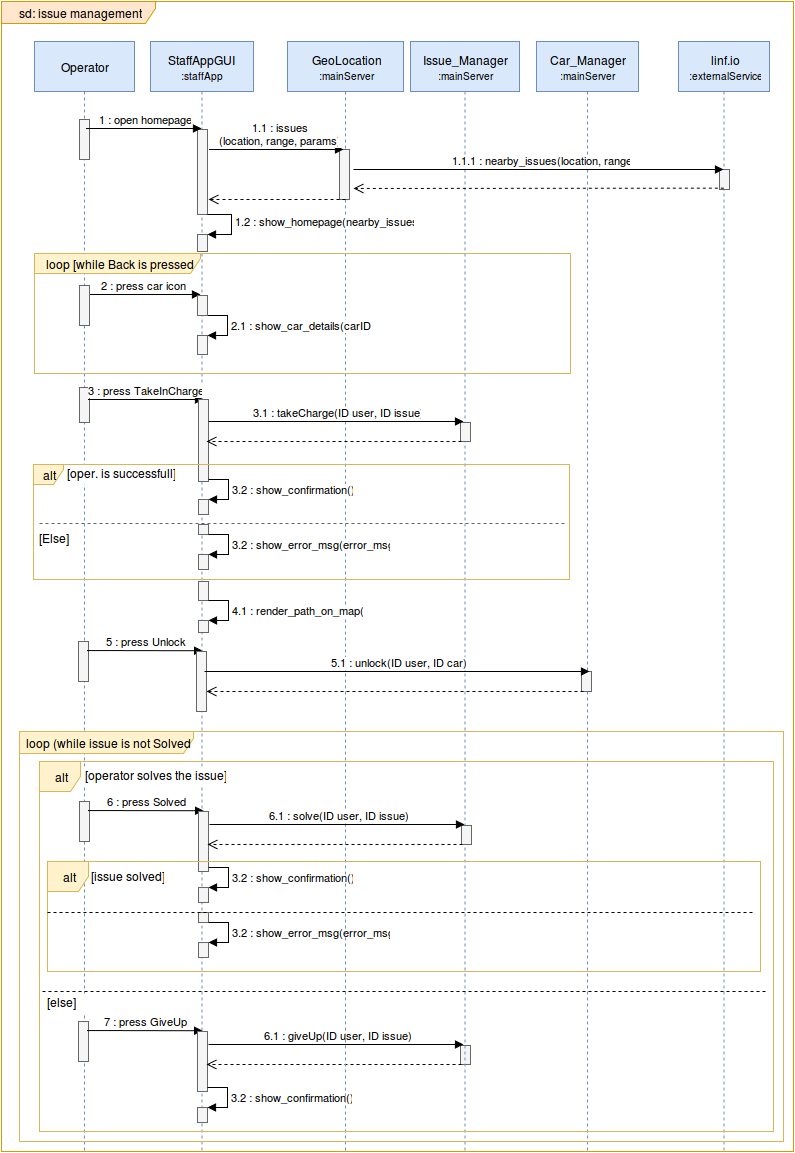

The diagram above was exported from draw.io. Its source (the exported page's mxGraphModel, read from the mxfile embedded in the PNG):
<mxGraphModel dx="1029" dy="516" grid="1" gridSize="10" guides="1" tooltips="1" connect="1" arrows="1" fold="1" page="1" pageScale="1" pageWidth="826" pageHeight="1169" background="#ffffff" math="0" shadow="0">
  <root>
    <mxCell id="0" />
    <mxCell id="1" parent="0" />
    <mxCell id="12" value="Operator" style="shape=umlLifeline;perimeter=lifelinePerimeter;whiteSpace=wrap;html=1;container=1;collapsible=0;recursiveResize=0;outlineConnect=0;glass=0;strokeColor=#6c8ebf;strokeWidth=1;fillColor=#dae8fc;fontColor=#000000;align=center;size=50;" parent="1" vertex="1">
      <mxGeometry x="51" y="52" width="100" height="1110" as="geometry" />
    </mxCell>
    <mxCell id="289" value="" style="html=1;points=[];perimeter=orthogonalPerimeter;glass=0;strokeColor=#666666;strokeWidth=1;fillColor=#f5f5f5;fontColor=#000000;align=center;" parent="12" vertex="1">
      <mxGeometry x="44" y="600" width="10" height="40" as="geometry" />
    </mxCell>
    <mxCell id="288" value="5 : press Unlock&lt;br&gt;" style="html=1;verticalAlign=bottom;endArrow=block;strokeWidth=1;fontColor=#000000;entryX=0.52;entryY=0.429;entryPerimeter=0;" parent="12" edge="1">
      <mxGeometry x="52.5" y="609" as="geometry">
        <mxPoint x="52.5" y="609" as="sourcePoint" />
        <mxPoint x="168.1034482758621" y="609.2413793103449" as="targetPoint" />
      </mxGeometry>
    </mxCell>
    <mxCell id="300" value="" style="html=1;points=[];perimeter=orthogonalPerimeter;glass=0;strokeColor=#666666;strokeWidth=1;fillColor=#f5f5f5;fontColor=#000000;align=center;" parent="12" vertex="1">
      <mxGeometry x="45" y="760" width="10" height="40" as="geometry" />
    </mxCell>
    <mxCell id="301" value="6 : press Solved&lt;br&gt;" style="html=1;verticalAlign=bottom;endArrow=block;strokeWidth=1;fontColor=#000000;entryX=0.52;entryY=0.429;entryPerimeter=0;" parent="12" edge="1">
      <mxGeometry x="2.5" y="689" as="geometry">
        <mxPoint x="53.5" y="769" as="sourcePoint" />
        <mxPoint x="169.1034482758621" y="769.2413793103449" as="targetPoint" />
      </mxGeometry>
    </mxCell>
    <mxCell id="13" value="StaffAppGUI&lt;br&gt;&lt;font style=&quot;font-size: 10px&quot;&gt;:staffApp&lt;/font&gt;&lt;br&gt;" style="shape=umlLifeline;perimeter=lifelinePerimeter;whiteSpace=wrap;html=1;container=1;collapsible=0;recursiveResize=0;outlineConnect=0;glass=0;strokeColor=#6c8ebf;strokeWidth=1;fillColor=#dae8fc;fontColor=#000000;align=center;size=50;" parent="1" vertex="1">
      <mxGeometry x="167" y="52" width="103" height="1110" as="geometry" />
    </mxCell>
    <mxCell id="290" value="" style="html=1;points=[];perimeter=orthogonalPerimeter;glass=0;strokeColor=#666666;strokeWidth=1;fillColor=#f5f5f5;fontColor=#000000;align=center;" parent="13" vertex="1">
      <mxGeometry x="46" y="610" width="10" height="60" as="geometry" />
    </mxCell>
    <mxCell id="299" value="[operator solves the issue]" style="text;html=1;resizable=0;points=[];autosize=1;align=left;verticalAlign=top;spacingTop=-4;fontColor=#000000;fillColor=#ffffff;" parent="13" vertex="1">
      <mxGeometry x="-67" y="725" width="160" height="20" as="geometry" />
    </mxCell>
    <mxCell id="302" value="" style="html=1;points=[];perimeter=orthogonalPerimeter;glass=0;strokeColor=#666666;strokeWidth=1;fillColor=#f5f5f5;fontColor=#000000;align=center;" parent="13" vertex="1">
      <mxGeometry x="48" y="770" width="10" height="60" as="geometry" />
    </mxCell>
    <mxCell id="307" value="" style="html=1;points=[];perimeter=orthogonalPerimeter;glass=0;strokeColor=#666666;strokeWidth=1;fillColor=#f5f5f5;fontColor=#000000;align=center;" parent="13" vertex="1">
      <mxGeometry x="48" y="846.0344827586207" width="10" height="15" as="geometry" />
    </mxCell>
    <mxCell id="308" value="&lt;font style=&quot;font-size: 11px&quot;&gt;3.2 : show_confirmation()&lt;br&gt;&lt;/font&gt;" style="edgeStyle=orthogonalEdgeStyle;html=1;align=left;spacingLeft=2;endArrow=block;rounded=0;entryX=1;entryY=0;strokeColor=#000000;strokeWidth=1;fontColor=#000000;" parent="13" target="307" edge="1">
      <mxGeometry x="-397" y="521.0344827586207" as="geometry">
        <mxPoint x="57.931034482758605" y="825.896551724138" as="sourcePoint" />
        <Array as="points">
          <mxPoint x="78" y="826.0344827586207" />
        </Array>
        <mxPoint x="20" as="offset" />
      </mxGeometry>
    </mxCell>
    <mxCell id="309" value="" style="html=1;points=[];perimeter=orthogonalPerimeter;glass=0;strokeColor=#666666;strokeWidth=1;fillColor=#f5f5f5;fontColor=#000000;align=center;" parent="13" vertex="1">
      <mxGeometry x="48" y="871.0344827586207" width="10" height="10" as="geometry" />
    </mxCell>
    <mxCell id="310" value="" style="html=1;points=[];perimeter=orthogonalPerimeter;glass=0;strokeColor=#666666;strokeWidth=1;fillColor=#f5f5f5;fontColor=#000000;align=center;" parent="13" vertex="1">
      <mxGeometry x="48" y="901.0344827586207" width="10" height="15" as="geometry" />
    </mxCell>
    <mxCell id="311" value="&lt;font style=&quot;font-size: 11px&quot;&gt;3.2 : show_error_msg(error_msg)&lt;br&gt;&lt;/font&gt;" style="edgeStyle=orthogonalEdgeStyle;html=1;align=left;spacingLeft=2;endArrow=block;rounded=0;entryX=1;entryY=0;strokeColor=#000000;strokeWidth=1;fontColor=#000000;" parent="13" target="310" edge="1">
      <mxGeometry x="-797" y="446.0344827586207" as="geometry">
        <mxPoint x="57.931034482758605" y="881.0689655172414" as="sourcePoint" />
        <Array as="points">
          <mxPoint x="78" y="881.0344827586207" />
        </Array>
        <mxPoint x="20" as="offset" />
      </mxGeometry>
    </mxCell>
    <mxCell id="314" value="" style="html=1;points=[];perimeter=orthogonalPerimeter;glass=0;strokeColor=#666666;strokeWidth=1;fillColor=#f5f5f5;fontColor=#000000;align=center;" parent="13" vertex="1">
      <mxGeometry x="-72" y="980" width="10" height="40" as="geometry" />
    </mxCell>
    <mxCell id="315" value="7 : press GiveUp&lt;br&gt;" style="html=1;verticalAlign=bottom;endArrow=block;strokeWidth=1;fontColor=#000000;entryX=0.52;entryY=0.429;entryPerimeter=0;" parent="13" edge="1">
      <mxGeometry x="-165.5" y="829" as="geometry">
        <mxPoint x="-63.5" y="989" as="sourcePoint" />
        <mxPoint x="52.10344827586209" y="989.2413793103449" as="targetPoint" />
      </mxGeometry>
    </mxCell>
    <mxCell id="316" value="" style="html=1;points=[];perimeter=orthogonalPerimeter;glass=0;strokeColor=#666666;strokeWidth=1;fillColor=#f5f5f5;fontColor=#000000;align=center;" parent="13" vertex="1">
      <mxGeometry x="47" y="990" width="10" height="60" as="geometry" />
    </mxCell>
    <mxCell id="317" value="" style="html=1;points=[];perimeter=orthogonalPerimeter;glass=0;strokeColor=#666666;strokeWidth=1;fillColor=#f5f5f5;fontColor=#000000;align=center;" parent="13" vertex="1">
      <mxGeometry x="47" y="1066.0344827586207" width="10" height="15" as="geometry" />
    </mxCell>
    <mxCell id="318" value="&lt;font style=&quot;font-size: 11px&quot;&gt;3.2 : show_confirmation()&lt;br&gt;&lt;/font&gt;" style="edgeStyle=orthogonalEdgeStyle;html=1;align=left;spacingLeft=2;endArrow=block;rounded=0;entryX=1;entryY=0;strokeColor=#000000;strokeWidth=1;fontColor=#000000;" parent="13" target="317" edge="1">
      <mxGeometry x="-565" y="661.0344827586207" as="geometry">
        <mxPoint x="56.931034482758605" y="1046.1379310344828" as="sourcePoint" />
        <Array as="points">
          <mxPoint x="77" y="1046.0344827586207" />
        </Array>
        <mxPoint x="20" as="offset" />
      </mxGeometry>
    </mxCell>
    <mxCell id="319" value="" style="html=1;points=[];perimeter=orthogonalPerimeter;glass=0;strokeColor=#666666;strokeWidth=1;fillColor=#f5f5f5;fontColor=#000000;align=center;" parent="13" vertex="1">
      <mxGeometry x="310" y="1004" width="10" height="19" as="geometry" />
    </mxCell>
    <mxCell id="320" value="6.1 : giveUp(ID user, ID issue)&lt;br&gt;" style="html=1;verticalAlign=bottom;endArrow=block;strokeWidth=1;fontColor=#000000;" parent="13" edge="1">
      <mxGeometry x="-212.5" y="873" as="geometry">
        <mxPoint x="58" y="1003" as="sourcePoint" />
        <mxPoint x="313" y="1003" as="targetPoint" />
      </mxGeometry>
    </mxCell>
    <mxCell id="321" value="" style="html=1;verticalAlign=bottom;endArrow=open;dashed=1;endSize=8;strokeWidth=1;fontColor=#000000;" parent="13" edge="1">
      <mxGeometry x="260.16666666666674" y="958" as="geometry">
        <mxPoint x="56" y="1023" as="targetPoint" />
        <mxPoint x="311" y="1023" as="sourcePoint" />
      </mxGeometry>
    </mxCell>
    <mxCell id="14" value="Issue_Manager&lt;br&gt;&lt;font style=&quot;font-size: 10px&quot;&gt;:mainServer&lt;/font&gt;&lt;br&gt;" style="shape=umlLifeline;perimeter=lifelinePerimeter;whiteSpace=wrap;html=1;container=1;collapsible=0;recursiveResize=0;outlineConnect=0;glass=0;strokeColor=#6c8ebf;strokeWidth=1;fillColor=#dae8fc;fontColor=#000000;align=center;size=50;" parent="1" vertex="1">
      <mxGeometry x="427" y="52" width="109" height="1110" as="geometry" />
    </mxCell>
    <mxCell id="275" value="" style="html=1;points=[];perimeter=orthogonalPerimeter;glass=0;strokeColor=#666666;strokeWidth=1;fillColor=#f5f5f5;fontColor=#000000;align=center;" parent="14" vertex="1">
      <mxGeometry x="50" y="381" width="10" height="19" as="geometry" />
    </mxCell>
    <mxCell id="45" value="sd: issue management&lt;br&gt;" style="shape=umlFrame;whiteSpace=wrap;html=1;glass=0;strokeColor=#d79b00;strokeWidth=1;fillColor=#ffe6cc;fontColor=#000000;align=center;width=154;height=22;" parent="1" vertex="1">
      <mxGeometry x="18" y="12" width="792" height="1150" as="geometry" />
    </mxCell>
    <mxCell id="93" value="Car_Manager&lt;br&gt;&lt;font style=&quot;font-size: 10px&quot;&gt;:mainServer&lt;/font&gt;&lt;br&gt;" style="shape=umlLifeline;perimeter=lifelinePerimeter;whiteSpace=wrap;html=1;container=1;collapsible=0;recursiveResize=0;outlineConnect=0;glass=0;strokeColor=#6c8ebf;strokeWidth=1;fillColor=#dae8fc;fontColor=#000000;align=center;size=50;" parent="1" vertex="1">
      <mxGeometry x="553" y="52" width="102" height="1110" as="geometry" />
    </mxCell>
    <mxCell id="291" value="" style="html=1;points=[];perimeter=orthogonalPerimeter;glass=0;strokeColor=#666666;strokeWidth=1;fillColor=#f5f5f5;fontColor=#000000;align=center;" parent="93" vertex="1">
      <mxGeometry x="45" y="630" width="10" height="20" as="geometry" />
    </mxCell>
    <mxCell id="216" value="linf.io&lt;br&gt;&lt;font style=&quot;font-size: 10px&quot;&gt;:externalService&lt;/font&gt;&lt;br&gt;" style="shape=umlLifeline;perimeter=lifelinePerimeter;whiteSpace=wrap;html=1;container=1;collapsible=0;recursiveResize=0;outlineConnect=0;glass=0;strokeColor=#6c8ebf;strokeWidth=1;fillColor=#dae8fc;fontColor=#000000;align=center;size=50;" parent="1" vertex="1">
      <mxGeometry x="695" y="52" width="91" height="1110" as="geometry" />
    </mxCell>
    <mxCell id="235" value="" style="html=1;points=[];perimeter=orthogonalPerimeter;glass=0;strokeColor=#666666;strokeWidth=1;fillColor=#f5f5f5;fontColor=#000000;align=center;" parent="216" vertex="1">
      <mxGeometry x="41" y="128" width="10" height="20" as="geometry" />
    </mxCell>
    <mxCell id="223" value="GeoLocation&lt;br&gt;&lt;font style=&quot;font-size: 10px&quot;&gt;:mainServer&lt;/font&gt;&lt;br&gt;" style="shape=umlLifeline;perimeter=lifelinePerimeter;whiteSpace=wrap;html=1;container=1;collapsible=0;recursiveResize=0;outlineConnect=0;glass=0;strokeColor=#6c8ebf;strokeWidth=1;fillColor=#dae8fc;fontColor=#000000;align=center;size=50;" parent="1" vertex="1">
      <mxGeometry x="304" y="52" width="116" height="1110" as="geometry" />
    </mxCell>
    <mxCell id="230" value="" style="html=1;points=[];perimeter=orthogonalPerimeter;glass=0;strokeColor=#666666;strokeWidth=1;fillColor=#f5f5f5;fontColor=#000000;align=center;" parent="1" vertex="1">
      <mxGeometry x="96" y="130" width="10" height="40" as="geometry" />
    </mxCell>
    <mxCell id="231" value="" style="html=1;points=[];perimeter=orthogonalPerimeter;glass=0;strokeColor=#666666;strokeWidth=1;fillColor=#f5f5f5;fontColor=#000000;align=center;" parent="1" vertex="1">
      <mxGeometry x="214" y="140" width="10" height="85" as="geometry" />
    </mxCell>
    <mxCell id="232" value="" style="html=1;points=[];perimeter=orthogonalPerimeter;glass=0;strokeColor=#666666;strokeWidth=1;fillColor=#f5f5f5;fontColor=#000000;align=center;" parent="1" vertex="1">
      <mxGeometry x="214" y="245" width="10" height="17" as="geometry" />
    </mxCell>
    <mxCell id="233" value="&lt;font style=&quot;font-size: 11px&quot;&gt;1.2 : show_homepage(nearby_issues)&lt;br&gt;&lt;/font&gt;" style="edgeStyle=orthogonalEdgeStyle;html=1;align=left;spacingLeft=2;endArrow=block;rounded=0;entryX=1;entryY=0;strokeColor=#000000;strokeWidth=1;fontColor=#000000;" parent="1" target="232" edge="1">
      <mxGeometry y="-28" as="geometry">
        <mxPoint x="224" y="225" as="sourcePoint" />
        <Array as="points">
          <mxPoint x="248" y="225" />
        </Array>
        <mxPoint x="24" y="-3" as="offset" />
      </mxGeometry>
    </mxCell>
    <mxCell id="234" value="" style="html=1;points=[];perimeter=orthogonalPerimeter;glass=0;strokeColor=#666666;strokeWidth=1;fillColor=#f5f5f5;fontColor=#000000;align=center;" parent="1" vertex="1">
      <mxGeometry x="356" y="160" width="10" height="50" as="geometry" />
    </mxCell>
    <mxCell id="236" value="1 : open homepage&lt;br&gt;" style="html=1;verticalAlign=bottom;endArrow=block;strokeWidth=1;fontColor=#000000;" parent="1" edge="1">
      <mxGeometry x="102.5" y="139" as="geometry">
        <mxPoint x="102.5" y="139" as="sourcePoint" />
        <mxPoint x="218" y="139" as="targetPoint" />
      </mxGeometry>
    </mxCell>
    <mxCell id="237" value="1.1 : issues&lt;br&gt;(location, range, params)&lt;br&gt;" style="html=1;verticalAlign=bottom;endArrow=block;strokeWidth=1;fontColor=#000000;" parent="1" edge="1">
      <mxGeometry x="-27" y="-15" as="geometry">
        <mxPoint x="225.5" y="160" as="sourcePoint" />
        <mxPoint x="360" y="160" as="targetPoint" />
        <mxPoint x="1" as="offset" />
      </mxGeometry>
    </mxCell>
    <mxCell id="238" value="1.1.1 : nearby_issues(location, range)&lt;br&gt;" style="html=1;verticalAlign=bottom;endArrow=block;strokeWidth=1;fontColor=#000000;" parent="1" edge="1">
      <mxGeometry x="122" y="5" as="geometry">
        <mxPoint x="370" y="180" as="sourcePoint" />
        <mxPoint x="740" y="180" as="targetPoint" />
        <mxPoint x="1" as="offset" />
      </mxGeometry>
    </mxCell>
    <mxCell id="239" value="" style="html=1;verticalAlign=bottom;endArrow=open;dashed=1;endSize=8;strokeWidth=1;fontColor=#000000;exitX=0.495;exitY=0.095;exitPerimeter=0;" parent="1" edge="1">
      <mxGeometry x="640.1666666666667" y="199.00000000000006" as="geometry">
        <mxPoint x="370" y="199" as="targetPoint" />
        <mxPoint x="740.3333333333335" y="198.66666666666674" as="sourcePoint" />
      </mxGeometry>
    </mxCell>
    <mxCell id="240" value="" style="html=1;verticalAlign=bottom;endArrow=open;dashed=1;endSize=8;strokeWidth=1;fontColor=#000000;" parent="1" edge="1">
      <mxGeometry x="487.16666666666674" y="210.00000000000006" as="geometry">
        <mxPoint x="225" y="210" as="targetPoint" />
        <mxPoint x="362" y="210" as="sourcePoint" />
      </mxGeometry>
    </mxCell>
    <mxCell id="241" value="2 : press car icon&lt;br&gt;" style="html=1;verticalAlign=bottom;endArrow=block;strokeWidth=1;fontColor=#000000;" parent="1" edge="1">
      <mxGeometry x="-98.5" y="240" as="geometry">
        <mxPoint x="101.5" y="305" as="sourcePoint" />
        <mxPoint x="217" y="305" as="targetPoint" />
      </mxGeometry>
    </mxCell>
    <mxCell id="242" value="" style="html=1;points=[];perimeter=orthogonalPerimeter;glass=0;strokeColor=#666666;strokeWidth=1;fillColor=#f5f5f5;fontColor=#000000;align=center;" parent="1" vertex="1">
      <mxGeometry x="214" y="346" width="10" height="19" as="geometry" />
    </mxCell>
    <mxCell id="243" value="2.1 : show_car_details(carID)&lt;font style=&quot;font-size: 11px&quot;&gt;&lt;br&gt;&lt;/font&gt;" style="edgeStyle=orthogonalEdgeStyle;html=1;align=left;spacingLeft=2;endArrow=block;rounded=0;entryX=1;entryY=0;strokeColor=#000000;strokeWidth=1;fontColor=#000000;" parent="1" target="242" edge="1">
      <mxGeometry x="-431" y="-44" as="geometry">
        <mxPoint x="224" y="326" as="sourcePoint" />
        <Array as="points">
          <mxPoint x="244" y="326" />
        </Array>
        <mxPoint x="20" as="offset" />
      </mxGeometry>
    </mxCell>
    <mxCell id="244" value="" style="html=1;points=[];perimeter=orthogonalPerimeter;glass=0;strokeColor=#666666;strokeWidth=1;fillColor=#f5f5f5;fontColor=#000000;align=center;" parent="1" vertex="1">
      <mxGeometry x="214" y="306" width="10" height="20" as="geometry" />
    </mxCell>
    <mxCell id="245" value="loop [while Back is pressed]&lt;br&gt;" style="shape=umlFrame;whiteSpace=wrap;html=1;glass=0;strokeColor=#d6b656;strokeWidth=1;fillColor=#fff2cc;fontColor=#000000;align=center;width=166;height=20;" parent="1" vertex="1">
      <mxGeometry x="51" y="264" width="536" height="120" as="geometry" />
    </mxCell>
    <mxCell id="246" value="" style="html=1;points=[];perimeter=orthogonalPerimeter;glass=0;strokeColor=#666666;strokeWidth=1;fillColor=#f5f5f5;fontColor=#000000;align=center;" parent="1" vertex="1">
      <mxGeometry x="96" y="296" width="10" height="40" as="geometry" />
    </mxCell>
    <mxCell id="267" value="" style="html=1;points=[];perimeter=orthogonalPerimeter;glass=0;strokeColor=#666666;strokeWidth=1;fillColor=#f5f5f5;fontColor=#000000;align=center;" parent="1" vertex="1">
      <mxGeometry x="96" y="398" width="10" height="35" as="geometry" />
    </mxCell>
    <mxCell id="268" value="3 : press TakeInCharge&lt;br&gt;" style="html=1;verticalAlign=bottom;endArrow=block;strokeWidth=1;fontColor=#000000;" parent="1" edge="1">
      <mxGeometry y="-28" as="geometry">
        <mxPoint x="104.5" y="410" as="sourcePoint" />
        <mxPoint x="219.99999999999977" y="410" as="targetPoint" />
        <mxPoint x="-2" as="offset" />
      </mxGeometry>
    </mxCell>
    <mxCell id="269" value="" style="html=1;points=[];perimeter=orthogonalPerimeter;glass=0;strokeColor=#666666;strokeWidth=1;fillColor=#f5f5f5;fontColor=#000000;align=center;" parent="1" vertex="1">
      <mxGeometry x="215" y="410" width="10" height="82" as="geometry" />
    </mxCell>
    <mxCell id="270" value="" style="html=1;points=[];perimeter=orthogonalPerimeter;glass=0;strokeColor=#666666;strokeWidth=1;fillColor=#f5f5f5;fontColor=#000000;align=center;" parent="1" vertex="1">
      <mxGeometry x="215" y="510" width="10" height="15" as="geometry" />
    </mxCell>
    <mxCell id="271" value="&lt;font style=&quot;font-size: 11px&quot;&gt;3.2 : show_confirmation()&lt;br&gt;&lt;/font&gt;" style="edgeStyle=orthogonalEdgeStyle;html=1;align=left;spacingLeft=2;endArrow=block;rounded=0;entryX=1;entryY=0;strokeColor=#000000;strokeWidth=1;fontColor=#000000;" parent="1" target="270" edge="1">
      <mxGeometry x="-230" y="185" as="geometry">
        <mxPoint x="225" y="490" as="sourcePoint" />
        <Array as="points">
          <mxPoint x="245" y="490" />
        </Array>
        <mxPoint x="20" as="offset" />
      </mxGeometry>
    </mxCell>
    <mxCell id="272" value="" style="html=1;points=[];perimeter=orthogonalPerimeter;glass=0;strokeColor=#666666;strokeWidth=1;fillColor=#f5f5f5;fontColor=#000000;align=center;" parent="1" vertex="1">
      <mxGeometry x="215" y="535" width="10" height="10" as="geometry" />
    </mxCell>
    <mxCell id="273" value="" style="html=1;points=[];perimeter=orthogonalPerimeter;glass=0;strokeColor=#666666;strokeWidth=1;fillColor=#f5f5f5;fontColor=#000000;align=center;" parent="1" vertex="1">
      <mxGeometry x="215" y="565" width="10" height="15" as="geometry" />
    </mxCell>
    <mxCell id="274" value="&lt;font style=&quot;font-size: 11px&quot;&gt;3.2 : show_error_msg(error_msg)&lt;br&gt;&lt;/font&gt;" style="edgeStyle=orthogonalEdgeStyle;html=1;align=left;spacingLeft=2;endArrow=block;rounded=0;entryX=1;entryY=0;strokeColor=#000000;strokeWidth=1;fontColor=#000000;" parent="1" target="273" edge="1">
      <mxGeometry x="-630" y="110" as="geometry">
        <mxPoint x="225" y="545" as="sourcePoint" />
        <Array as="points">
          <mxPoint x="245" y="545" />
        </Array>
        <mxPoint x="20" as="offset" />
      </mxGeometry>
    </mxCell>
    <mxCell id="276" value="3.1 : takeCharge(ID user, ID issue)&lt;br&gt;" style="html=1;verticalAlign=bottom;endArrow=block;strokeWidth=1;fontColor=#000000;" parent="1" source="269" edge="1">
      <mxGeometry x="-45.5" y="302" as="geometry">
        <mxPoint x="230" y="432" as="sourcePoint" />
        <mxPoint x="480" y="432" as="targetPoint" />
      </mxGeometry>
    </mxCell>
    <mxCell id="278" value="[Else]" style="text;html=1;resizable=0;points=[];autosize=1;align=left;verticalAlign=top;spacingTop=-4;fontColor=#000000;fillColor=#ffffff;" parent="1" vertex="1">
      <mxGeometry x="54" y="540" width="41" height="15" as="geometry" />
    </mxCell>
    <mxCell id="279" value="[oper. is successfull]" style="text;html=1;resizable=0;points=[];autosize=1;align=left;verticalAlign=top;spacingTop=-4;fontColor=#000000;fillColor=#ffffff;" parent="1" vertex="1">
      <mxGeometry x="82" y="475" width="120" height="20" as="geometry" />
    </mxCell>
    <mxCell id="280" value="" style="endArrow=none;endSize=12;dashed=1;html=1;strokeColor=#666666;strokeWidth=1;fontColor=#000000;endFill=0;" parent="1" edge="1">
      <mxGeometry x="-153" y="493" width="160" as="geometry">
        <mxPoint x="56" y="534" as="sourcePoint" />
        <mxPoint x="581" y="534" as="targetPoint" />
      </mxGeometry>
    </mxCell>
    <mxCell id="281" value="alt" style="shape=umlFrame;whiteSpace=wrap;html=1;glass=0;strokeColor=#d6b656;strokeWidth=1;fillColor=#fff2cc;fontColor=#000000;align=center;width=30;height=20;" parent="1" vertex="1">
      <mxGeometry x="50" y="475" width="536" height="115" as="geometry" />
    </mxCell>
    <mxCell id="284" value="" style="html=1;points=[];perimeter=orthogonalPerimeter;glass=0;strokeColor=#666666;strokeWidth=1;fillColor=#f5f5f5;fontColor=#000000;align=center;" parent="1" vertex="1">
      <mxGeometry x="215" y="592" width="10" height="19" as="geometry" />
    </mxCell>
    <mxCell id="285" value="4.1 : render_path_on_map()&lt;br&gt;" style="edgeStyle=orthogonalEdgeStyle;html=1;align=left;spacingLeft=2;endArrow=block;rounded=0;entryX=1;entryY=0;strokeColor=#000000;strokeWidth=1;fontColor=#000000;" parent="1" target="286" edge="1">
      <mxGeometry x="-230" y="301" as="geometry">
        <mxPoint x="225" y="611" as="sourcePoint" />
        <Array as="points">
          <mxPoint x="245" y="611" />
        </Array>
        <mxPoint x="20" as="offset" />
      </mxGeometry>
    </mxCell>
    <mxCell id="286" value="" style="html=1;points=[];perimeter=orthogonalPerimeter;glass=0;strokeColor=#666666;strokeWidth=1;fillColor=#f5f5f5;fontColor=#000000;align=center;" parent="1" vertex="1">
      <mxGeometry x="215" y="631" width="10" height="12" as="geometry" />
    </mxCell>
    <mxCell id="287" value="" style="html=1;verticalAlign=bottom;endArrow=open;dashed=1;endSize=8;strokeWidth=1;fontColor=#000000;" parent="1" edge="1">
      <mxGeometry x="427.16666666666674" y="387" as="geometry">
        <mxPoint x="223" y="451.9999999999999" as="targetPoint" />
        <mxPoint x="478" y="451.9999999999999" as="sourcePoint" />
      </mxGeometry>
    </mxCell>
    <mxCell id="292" value="5.1 : unlock(ID user, ID car)&lt;br&gt;" style="html=1;verticalAlign=bottom;endArrow=block;strokeWidth=1;fontColor=#000000;entryX=0.833;entryY=-0.017;entryPerimeter=0;" parent="1" target="291" edge="1">
      <mxGeometry x="-49.5" y="552" as="geometry">
        <mxPoint x="221" y="682" as="sourcePoint" />
        <mxPoint x="589" y="682" as="targetPoint" />
      </mxGeometry>
    </mxCell>
    <mxCell id="293" value="" style="html=1;verticalAlign=bottom;endArrow=open;dashed=1;endSize=8;strokeWidth=1;fontColor=#000000;" parent="1" target="290" edge="1">
      <mxGeometry x="549.1666666666667" y="637" as="geometry">
        <mxPoint x="345" y="702" as="targetPoint" />
        <mxPoint x="600" y="702" as="sourcePoint" />
      </mxGeometry>
    </mxCell>
    <mxCell id="294" value="loop (while issue is not Solved)&lt;br&gt;" style="shape=umlFrame;whiteSpace=wrap;html=1;glass=0;strokeColor=#d6b656;strokeWidth=1;fillColor=#fff2cc;fontColor=#000000;align=center;width=174;height=22;" parent="1" vertex="1">
      <mxGeometry x="36" y="742" width="764" height="410" as="geometry" />
    </mxCell>
    <mxCell id="295" value="alt" style="shape=umlFrame;whiteSpace=wrap;html=1;glass=0;strokeColor=#d6b656;strokeWidth=1;fillColor=#fff2cc;fontColor=#000000;align=center;width=41;height=30;" parent="1" vertex="1">
      <mxGeometry x="56" y="772" width="734" height="370" as="geometry" />
    </mxCell>
    <mxCell id="296" value="alt" style="shape=umlFrame;whiteSpace=wrap;html=1;glass=0;strokeColor=#d6b656;strokeWidth=1;fillColor=#fff2cc;fontColor=#000000;align=center;width=41;height=30;" parent="1" vertex="1">
      <mxGeometry x="64" y="872" width="713" height="110" as="geometry" />
    </mxCell>
    <mxCell id="298" value="" style="endArrow=none;dashed=1;html=1;strokeWidth=1;fontColor=#000000;" parent="1" edge="1">
      <mxGeometry x="-245" y="922" width="50" height="50" as="geometry">
        <mxPoint x="59" y="1002" as="sourcePoint" />
        <mxPoint x="783" y="1002" as="targetPoint" />
      </mxGeometry>
    </mxCell>
    <mxCell id="303" value="" style="html=1;points=[];perimeter=orthogonalPerimeter;glass=0;strokeColor=#666666;strokeWidth=1;fillColor=#f5f5f5;fontColor=#000000;align=center;" parent="1" vertex="1">
      <mxGeometry x="478" y="836" width="10" height="19" as="geometry" />
    </mxCell>
    <mxCell id="304" value="6.1 : solve(ID user, ID issue)&lt;br&gt;" style="html=1;verticalAlign=bottom;endArrow=block;strokeWidth=1;fontColor=#000000;" parent="1" edge="1">
      <mxGeometry x="-44.5" y="705" as="geometry">
        <mxPoint x="226" y="835" as="sourcePoint" />
        <mxPoint x="481" y="835" as="targetPoint" />
      </mxGeometry>
    </mxCell>
    <mxCell id="305" value="" style="html=1;verticalAlign=bottom;endArrow=open;dashed=1;endSize=8;strokeWidth=1;fontColor=#000000;" parent="1" edge="1">
      <mxGeometry x="428.16666666666674" y="790" as="geometry">
        <mxPoint x="224" y="855" as="targetPoint" />
        <mxPoint x="479" y="855" as="sourcePoint" />
      </mxGeometry>
    </mxCell>
    <mxCell id="306" value="[issue solved]" style="text;html=1;resizable=0;points=[];autosize=1;align=left;verticalAlign=top;spacingTop=-4;fontColor=#000000;fillColor=#ffffff;" parent="1" vertex="1">
      <mxGeometry x="106" y="878" width="90" height="20" as="geometry" />
    </mxCell>
    <mxCell id="312" value="" style="endArrow=none;dashed=1;html=1;strokeWidth=1;fontColor=#000000;" parent="1" edge="1">
      <mxGeometry x="-240" y="843" width="50" height="50" as="geometry">
        <mxPoint x="64" y="923" as="sourcePoint" />
        <mxPoint x="770" y="923" as="targetPoint" />
      </mxGeometry>
    </mxCell>
    <mxCell id="313" value="[else]" style="text;html=1;resizable=0;points=[];autosize=1;align=left;verticalAlign=top;spacingTop=-4;fontColor=#000000;fillColor=#ffffff;" parent="1" vertex="1">
      <mxGeometry x="62" y="1004" width="40" height="20" as="geometry" />
    </mxCell>
  </root>
</mxGraphModel>